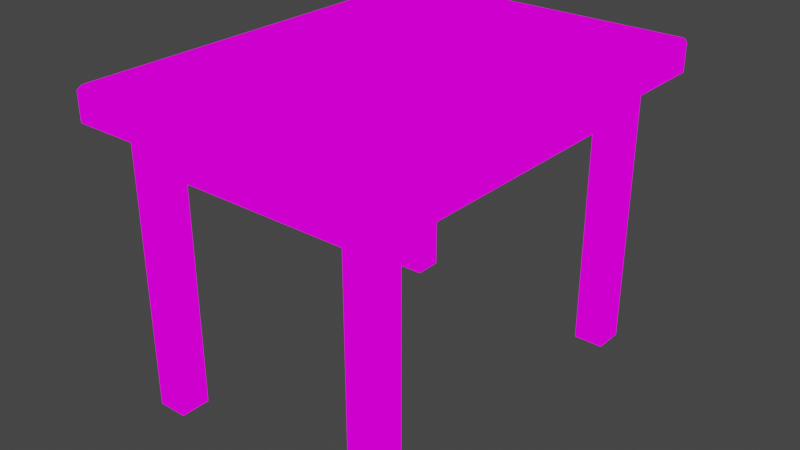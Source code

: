 # Source: Desk.blend  (saved by Blender 2.92.15; exported with 4.5.12 LTS)
import bpy
from mathutils import Matrix  # noqa: F401  (used for matrix-valued properties, if any)

bpy.ops.wm.read_factory_settings(use_empty=True)
scene = bpy.context.scene
scene.name = 'Scene'

# ---- collections
col_collection = bpy.data.collections.new('Collection'); scene.collection.children.link(col_collection)

# ---- images (referenced by path relative to the original .blend; pixels are not part of the script)
import os
ASSET_DIR = os.environ.get("B2B_ASSET_DIR", "")  # directory of the original .blend (textures are referenced by path, not embedded)
HERE = os.path.dirname(os.path.abspath(__file__))  # packed textures are extracted next to this script under _unpacked/

def load_image(name, relpath, width, height, colorspace="sRGB"):
    """Load a texture the original file referenced (path relative to the .blend, or extracted next to this script)."""
    p = next((c for c in (os.path.join(HERE, relpath), os.path.join(ASSET_DIR, relpath)) if relpath and os.path.exists(c)), "")
    if p:
        img = bpy.data.images.load(p, check_existing=True)
        img.name = name
    else:  # same state as the original file: an image datablock whose file is absent (Cycles renders it pink)
        img = bpy.data.images.new(name, width, height)
        img.source = "FILE"
        img.filepath = "//" + (relpath or name)
    img.colorspace_settings.name = colorspace
    return img
img_desk_png = load_image('Desk.png', 'Desk.png', 1024, 1024, 'sRGB')

# ---- materials (node trees are filled in below, after node groups)
mat_desk = bpy.data.materials.new('Desk')
mat_desk.use_transparent_shadow = False

# ---- material node trees
mat_desk.use_nodes = True; mat_desk.node_tree.nodes.clear()
_N = mat_desk.node_tree.nodes; _L = mat_desk.node_tree.links
n0 = _N.new('ShaderNodeOutputMaterial'); n0.name = 'Material Output'; n0.location = (400, 0)
n1 = _N.new('ShaderNodeLightPath'); n1.name = 'Light Path'; n1.location = (0, 250)
n2 = _N.new('ShaderNodeBsdfTransparent'); n2.name = 'Transparent BSDF'; n2.location = (-200, -100)
n3 = _N.new('ShaderNodeEmission'); n3.name = 'Emission'; n3.location = (-200, -200)
n4 = _N.new('ShaderNodeMixShader'); n4.name = 'Mix Shader'; n4.location = (200, 0)
n5 = _N.new('ShaderNodeMixShader'); n5.name = 'Mix Shader.001'; n5.location = (0, -100)
n6 = _N.new('ShaderNodeTexImage'); n6.name = 'Image Texture'; n6.location = (-500, 100)
n6.image = img_desk_png
n6.interpolation = 'Closest'
_L.new(n6.outputs[0], n3.inputs[0])
_L.new(n6.outputs[1], n5.inputs[0])
_L.new(n2.outputs[0], n5.inputs[1])
_L.new(n2.outputs[0], n4.inputs[1])
_L.new(n3.outputs[0], n5.inputs[2])
_L.new(n5.outputs[0], n4.inputs[2])
_L.new(n1.outputs[0], n4.inputs[0])
_L.new(n4.outputs[0], n0.inputs[0])
n0.is_active_output = True

# ---- world
world_world = bpy.data.worlds.new('World'); scene.world = world_world
world_world.use_nodes = True; world_world.node_tree.nodes.clear()
_N = world_world.node_tree.nodes; _L = world_world.node_tree.links
n0 = _N.new('ShaderNodeOutputWorld'); n0.name = 'World Output'; n0.location = (300, 300)
n1 = _N.new('ShaderNodeBackground'); n1.name = 'Background'; n1.location = (10, 300)
n1.inputs[0].default_value = (0.05088, 0.05088, 0.05088, 1.0)
_L.new(n1.outputs[0], n0.inputs[0])
n0.is_active_output = True
world_world.color = (0.05088, 0.05088, 0.05088)
world_world.use_sun_shadow = False
world_world.sun_shadow_jitter_overblur = 0.0

# ---- meshes
me_cube_002 = bpy.data.meshes.new('Cube.002')
me_cube_002.from_pydata([(-0.95, -0.95, -1.0), (-0.95, -1.0, -0.95), (-1.0, -0.95, -0.95), (-0.95, -1.0, 0.95), (-0.95, -0.95, 1.0), (-1.0, -0.95, 0.95), (-0.95, 0.95, -1.0), (-1.0, 0.95, -0.95), (-0.95, 1.0, -0.95), (-0.95, 0.95, 1.0), (-0.95, 1.0, 0.95), (-1.0, 0.95, 0.95), (0.95, -0.95, -1.0), (1.0, -0.95, -0.95), (0.95, -1.0, -0.95), (0.95, -0.95, 1.0), (0.95, -1.0, 0.95), (1.0, -0.95, 0.95), (0.95, 0.95, -1.0), (0.95, 1.0, -0.95), (1.0, 0.95, -0.95), (0.95, 0.95, 1.0), (1.0, 0.95, 0.95), (0.95, 1.0, 0.95)], [], [(14, 16, 3, 1), (20, 22, 17, 13), (21, 9, 4, 15), (2, 5, 11, 7), (8, 10, 23, 19), (0, 1, 2), (3, 4, 5), (6, 7, 8), (9, 10, 11), (12, 13, 14), (15, 16, 17), (18, 19, 20), (21, 22, 23), (6, 0, 2, 7), (1, 3, 5, 2), (4, 9, 11, 5), (10, 8, 7, 11), (18, 6, 8, 19), (9, 21, 23, 10), (22, 20, 19, 23), (12, 18, 20, 13), (21, 15, 17, 22), (16, 14, 13, 17), (0, 12, 14, 1), (15, 4, 3, 16), (6, 18, 12, 0)])
_uv = me_cube_002.uv_layers.new(name='UVMap')
_uv.uv.foreach_set('vector', [0.9998, 0.9998, 0.9998, 0.5002, 0.5002, 0.5002, 0.5002, 0.9998, 0.75, 0.9998, 0.75, 0.5002, 0.75, 0.5002, 0.75, 0.9998, 0.5002, 0.5002, 0.5002, 0.9998, 0.9998, 0.9998, 0.9998, 0.5002, 0.9998, 0.9998, 0.9998, 0.5002, 0.5002, 0.5002, 0.5002, 0.9998, 0.9998, 0.9998, 0.9998, 0.5002, 0.5002, 0.5002, 0.5002, 0.9998, 0.9998, 0.9998, 0.9998, 0.5002, 0.5002, 0.5002, 0.6187, 0.9937, 0.625, 0.9937, 0.6187, 1.0, 0.8203, 1.25, 0.9998, 0.75, 0.5002, 0.75, 0.8203, 0.25, 0.5002, 0.75, 0.9998, 0.75, 0.8203, 1.25, 0.9998, 0.75, 0.5002, 0.75, 0.625, 0.7563, 0.625, 0.7563, 0.6187, 0.75, 0.6797, 1.25, 0.9998, 0.75, 0.5002, 0.75, 0.6797, 0.25, 0.5002, 0.75, 0.9998, 0.75, 0.5002, 0.9998, 0.9998, 0.9998, 0.9998, 0.5002, 0.5002, 0.5002, 0.9998, 0.9998, 0.9998, 0.5002, 0.5002, 0.5002, 0.5002, 0.9998, 0.9998, 0.5002, 0.5002, 0.5002, 0.5002, 0.9998, 0.9998, 0.9998, 0.9998, 0.5002, 0.9998, 0.9998, 0.5002, 0.9998, 0.5002, 0.5002, 0.5002, 0.9998, 0.9998, 0.9998, 0.9998, 0.5002, 0.5002, 0.5002, 0.9998, 0.5002, 0.5002, 0.5002, 0.5002, 0.9998, 0.9998, 0.9998, 0.9998, 0.5002, 0.9998, 0.9998, 0.5002, 0.9998, 0.5002, 0.5002, 0.5002, 0.9998, 0.5002, 0.9998, 0.9998, 0.5002, 0.9998, 0.5002, 0.6312, 0.5062, 0.6312, 0.7437, 0.6187, 0.7437, 0.6187, 0.5063, 0.9998, 0.5002, 0.9998, 0.9998, 0.5002, 0.9998, 0.5002, 0.5002, 0.5002, 0.9998, 0.9998, 0.9998, 0.9998, 0.5002, 0.5002, 0.5002, 0.625, 0.7563, 0.625, 0.9937, 0.6187, 0.9937, 0.6187, 0.7563, 0.5002, 0.75, 0.9998, 0.75, 0.9998, 0.75, 0.5002, 0.75])
me_cube_002.materials.append(mat_desk)
me_cube_002.use_remesh_fix_poles = True
me_cube_002.use_remesh_preserve_attributes = False
me_cube_002.use_mirror_vertex_groups = False
me_cube_002.update()
me_cube_004 = bpy.data.meshes.new('Cube.004')
me_cube_004.from_pydata([(-1.0, -1.0, -17.87), (-1.0, -1.0, 1.0), (-1.0, 1.0, -17.87), (-1.0, 1.0, 1.0), (1.0, -1.0, -17.87), (1.0, -1.0, 1.0), (1.0, 1.0, -17.87), (1.0, 1.0, 1.0), (-14.64, 1.0, 0.0), (-14.64, 1.0, 1.0), (-14.64, 21.97, 0.0), (-14.64, 21.97, 1.0), (-1.0, 1.0, 0.0), (-1.0, 1.0, 1.0), (-1.0, 21.97, 0.0), (-1.0, 21.97, 1.0), (-14.64, 1.0, -2.0), (-14.64, 1.0, 0.0), (-14.64, 3.0, -2.0), (-14.64, 3.0, 0.0), (-1.0, 1.0, -2.0), (-1.0, 1.0, 0.0), (-1.0, 3.0, -2.0), (-1.0, 3.0, 0.0), (-3.0, 3.0, -2.0), (-3.0, 3.0, 4.768e-07), (-3.0, 19.97, -2.0), (-3.0, 19.97, 4.768e-07), (-1.0, 3.0, -2.0), (-1.0, 3.0, 4.768e-07), (-1.0, 19.97, -2.0), (-1.0, 19.97, 4.768e-07), (-14.64, 19.97, -2.0), (-14.64, 19.97, 0.0), (-14.64, 21.97, -2.0), (-14.64, 21.97, 0.0), (-1.0, 19.97, -2.0), (-1.0, 19.97, 0.0), (-1.0, 21.97, -2.0), (-1.0, 21.97, 0.0), (-1.0, 21.97, -17.87), (-1.0, 21.97, 1.0), (-1.0, 23.97, -17.87), (-1.0, 23.97, 1.0), (1.0, 21.97, -17.87), (1.0, 21.97, 1.0), (1.0, 23.97, -17.87), (1.0, 23.97, 1.0), (-16.64, 21.97, -17.87), (-16.64, 21.97, 1.0), (-16.64, 23.97, -17.87), (-16.64, 23.97, 1.0), (-14.64, 21.97, -17.87), (-14.64, 21.97, 1.0), (-14.64, 23.97, -17.87), (-14.64, 23.97, 1.0), (-16.64, -1.0, -17.87), (-16.64, -1.0, 1.0), (-16.64, 1.0, -17.87), (-16.64, 1.0, 1.0), (-14.64, -1.0, -17.87), (-14.64, -1.0, 1.0), (-14.64, 1.0, -17.87), (-14.64, 1.0, 1.0), (-14.64, 1.0, -3.0), (-14.64, 1.0, -2.0), (-14.64, 21.97, -3.0), (-14.64, 21.97, -2.0), (-1.0, 1.0, -3.0), (-1.0, 1.0, -2.0), (-1.0, 21.97, -3.0), (-1.0, 21.97, -2.0)], [], [(0, 1, 3, 2), (2, 3, 7, 6), (6, 7, 5, 4), (4, 5, 1, 0), (2, 6, 4, 0), (7, 3, 1, 5), (8, 9, 11, 10), (10, 11, 15, 14), (14, 15, 13, 12), (12, 13, 9, 8), (10, 14, 12, 8), (15, 11, 9, 13), (16, 17, 19, 18), (18, 19, 23, 22), (22, 23, 21, 20), (20, 21, 17, 16), (18, 22, 20, 16), (23, 19, 17, 21), (24, 25, 27, 26), (26, 27, 31, 30), (30, 31, 29, 28), (28, 29, 25, 24), (26, 30, 28, 24), (31, 27, 25, 29), (32, 33, 35, 34), (34, 35, 39, 38), (38, 39, 37, 36), (36, 37, 33, 32), (34, 38, 36, 32), (39, 35, 33, 37), (40, 41, 43, 42), (42, 43, 47, 46), (46, 47, 45, 44), (44, 45, 41, 40), (42, 46, 44, 40), (47, 43, 41, 45), (48, 49, 51, 50), (50, 51, 55, 54), (54, 55, 53, 52), (52, 53, 49, 48), (50, 54, 52, 48), (55, 51, 49, 53), (56, 57, 59, 58), (58, 59, 63, 62), (62, 63, 61, 60), (60, 61, 57, 56), (58, 62, 60, 56), (63, 59, 57, 61), (64, 65, 67, 66), (66, 67, 71, 70), (70, 71, 69, 68), (68, 69, 65, 64), (66, 70, 68, 64), (71, 67, 65, 69)])
_uv = me_cube_004.uv_layers.new(name='UVMap')
_uv.uv.foreach_set('vector', [0.0001953, 0.5002, 0.0001953, 0.9998, 0.4998, 0.9998, 0.4998, 0.5002, 0.25, 0.5002, 0.25, 0.9998, 0.25, 0.9998, 0.25, 0.5002, 0.4998, 0.5002, 0.4998, 0.9998, 0.0001953, 0.9998, 0.0001953, 0.5002, 0.4998, 0.5002, 0.4998, 0.9998, 0.0001953, 0.9998, 0.0001953, 0.5002, 0.0001953, 0.9998, 0.0001953, 0.5002, 0.4998, 0.5002, 0.4998, 0.9998, 0.625, 0.5, 0.875, 0.5, 0.875, 0.75, 0.625, 0.75, 0.0001953, 0.5002, 0.0001953, 0.9998, 0.4998, 0.9998, 0.4998, 0.5002, 0.0001953, 0.5002, 0.0001953, 0.9998, 0.4998, 0.9998, 0.4998, 0.5002, 0.0001953, 0.5002, 0.0001953, 0.9998, 0.4998, 0.9998, 0.4998, 0.5002, 0.0001953, 0.5002, 0.0001953, 0.9998, 0.4998, 0.9998, 0.4998, 0.5002, 0.0001953, 0.9998, 0.0001953, 0.5002, 0.4998, 0.5002, 0.4998, 0.9998, 0.625, 0.5, 0.875, 0.5, 0.875, 0.75, 0.625, 0.75, 0.0001953, 0.5002, 0.0001953, 0.9998, 0.4998, 0.9998, 0.4998, 0.5002, 0.25, 0.5002, 0.25, 0.9998, 0.25, 0.9998, 0.25, 0.5002, 0.0001953, 0.5002, 0.0001953, 0.9998, 0.4998, 0.9998, 0.4998, 0.5002, 0.0001953, 0.5002, 0.0001953, 0.9998, 0.4998, 0.9998, 0.4998, 0.5002, 0.125, 0.5, 0.375, 0.5, 0.375, 0.75, 0.125, 0.75, 0.625, 0.5, 0.875, 0.5, 0.875, 0.75, 0.625, 0.75, 0.0001953, 0.5002, 0.0001953, 0.9998, 0.4998, 0.9998, 0.4998, 0.5002, 0.375, 0.25, 0.625, 0.25, 0.625, 0.5, 0.375, 0.5, 0.0001953, 0.5002, 0.0001953, 0.9998, 0.4998, 0.9998, 0.4998, 0.5002, 0.375, 0.75, 0.625, 0.75, 0.625, 1.0, 0.375, 1.0, 0.125, 0.5, 0.375, 0.5, 0.375, 0.75, 0.125, 0.75, 0.625, 0.5, 0.875, 0.5, 0.875, 0.75, 0.625, 0.75, 0.0001953, 0.5002, 0.0001953, 0.9998, 0.4998, 0.9998, 0.4998, 0.5002, 0.0001953, 0.5002, 0.0001953, 0.9998, 0.4998, 0.9998, 0.4998, 0.5002, 0.0001953, 0.5002, 0.0001953, 0.9998, 0.4998, 0.9998, 0.4998, 0.5002, 0.25, 0.5002, 0.25, 0.9998, 0.25, 0.9998, 0.25, 0.5002, 0.125, 0.5, 0.375, 0.5, 0.375, 0.75, 0.125, 0.75, 0.625, 0.5, 0.875, 0.5, 0.875, 0.75, 0.625, 0.75, 0.4998, 0.5002, 0.4998, 0.9998, 0.0001953, 0.9998, 0.0001953, 0.5002, 0.4998, 0.5002, 0.4998, 0.9998, 0.0001953, 0.9998, 0.0001953, 0.5002, 0.4998, 0.5002, 0.4998, 0.9998, 0.0001953, 0.9998, 0.0001953, 0.5002, 0.25, 0.5002, 0.25, 0.9998, 0.25, 0.9998, 0.25, 0.5002, 0.0001953, 0.75, 0.0001953, 0.75, 0.4998, 0.75, 0.4998, 0.75, 0.625, 0.5, 0.875, 0.5, 0.875, 0.75, 0.625, 0.75, 0.4998, 0.5002, 0.4998, 0.9998, 0.0001953, 0.9998, 0.0001953, 0.5002, 0.4998, 0.5002, 0.4998, 0.9998, 0.0001953, 0.9998, 0.0001953, 0.5002, 0.25, 0.5002, 0.25, 0.9998, 0.25, 0.9998, 0.25, 0.5002, 0.25, 0.5002, 0.25, 0.9998, 0.25, 0.9998, 0.25, 0.5002, 0.0001953, 0.5002, 0.4998, 0.5002, 0.4998, 0.9998, 0.0001953, 0.9998, 0.625, 0.5, 0.875, 0.5, 0.875, 0.75, 0.625, 0.75, 0.0001953, 0.5002, 0.0001953, 0.9998, 0.4998, 0.9998, 0.4998, 0.5002, 0.25, 0.5002, 0.25, 0.9998, 0.25, 0.9998, 0.25, 0.5002, 0.25, 0.5002, 0.25, 0.9998, 0.25, 0.9998, 0.25, 0.5002, 0.0001953, 0.5002, 0.0001953, 0.9998, 0.4998, 0.9998, 0.4998, 0.5002, 0.0001953, 0.5002, 0.4998, 0.5002, 0.4998, 0.9998, 0.0001953, 0.9998, 0.625, 0.5, 0.875, 0.5, 0.875, 0.75, 0.625, 0.75, 0.0001953, 0.5002, 0.0001953, 0.9998, 0.4998, 0.9998, 0.4998, 0.5002, 0.0001953, 0.5002, 0.0001953, 0.9998, 0.4998, 0.9998, 0.4998, 0.5002, 0.0001953, 0.5002, 0.0001953, 0.9998, 0.4998, 0.9998, 0.4998, 0.5002, 0.0001953, 0.5002, 0.0001953, 0.9998, 0.4998, 0.9998, 0.4998, 0.5002, 0.0001953, 0.9998, 0.0001953, 0.5002, 0.4998, 0.5002, 0.4998, 0.9998, 0.0001953, 0.9998, 0.0001953, 0.5002, 0.4998, 0.5002, 0.4998, 0.9998])
me_cube_004.materials.append(mat_desk)
me_cube_004.use_remesh_fix_poles = True
me_cube_004.use_remesh_preserve_attributes = False
me_cube_004.use_mirror_vertex_groups = False
me_cube_004.update()

# ---- objects
ob_desk_wood = bpy.data.objects.new('Desk_Wood', me_cube_002)
ob_desk_iron = bpy.data.objects.new('Desk_Iron', me_cube_004)

# ---- transforms, parenting, visibility, modifiers, constraints
ob_desk_wood.location = (0.0, 0.0, -0.1033)
ob_desk_wood.scale = (1.352, 1.81, -0.123)
ob_desk_wood.lineart.crease_threshold = 0.0
ob_desk_iron.location = (0.9774, -1.435, -0.3513)
ob_desk_iron.scale = (0.125, 0.125, 0.125)
ob_desk_iron.lineart.crease_threshold = 0.0

# ---- collection membership
col_collection.objects.link(ob_desk_wood)
col_collection.objects.link(ob_desk_iron)

# ---- scene / render settings (as saved in the file)
scene.frame_start = 1; scene.frame_end = 250; scene.frame_set(3)
scene.render.engine = 'BLENDER_EEVEE_NEXT'
scene.cycles.use_denoising = False
scene.cycles.samples = 128
scene.cycles.sampling_pattern = 'TABULATED_SOBOL'
scene.cycles.use_adaptive_sampling = False
scene.cycles.use_light_tree = False
scene.view_settings.view_transform = 'Filmic'
bpy.context.view_layer.update()

# ---- added for rendering (the .blend has no active camera): camera
cam_auto = bpy.data.cameras.new('AutoCamera')
cam_auto.lens = 50.0
cam_auto.sensor_width = 36.0
cam_auto.clip_end = 1000.0
ob_auto_camera = bpy.data.objects.new('AutoCamera', cam_auto)
scene.collection.objects.link(ob_auto_camera)
ob_auto_camera.location = (4.82631, -5.79157, 2.57849)
ob_auto_camera.rotation_euler = (1.09748, -7.21219e-08, 0.694738)
scene.camera = ob_auto_camera
bpy.context.view_layer.update()
